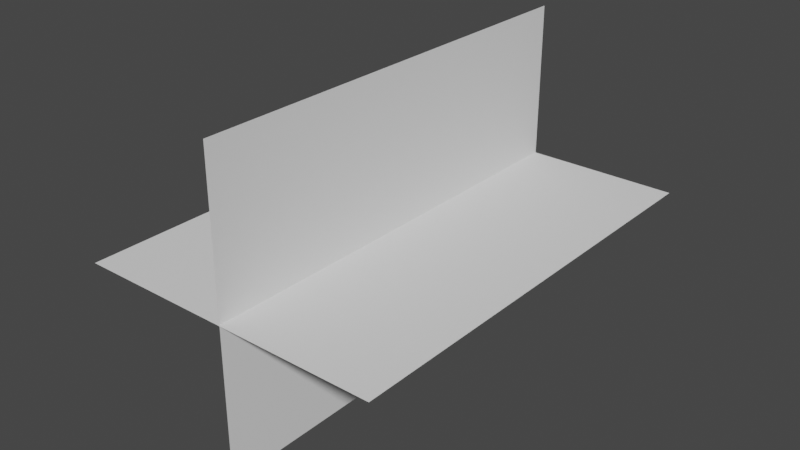 # Source: mozzle.blend  (saved by Blender 2.93.20; exported with 4.5.12 LTS)
import bpy
from mathutils import Matrix  # noqa: F401  (used for matrix-valued properties, if any)

bpy.ops.wm.read_factory_settings(use_empty=True)
scene = bpy.context.scene
scene.name = 'Scene'

# ---- collections
col_collection = bpy.data.collections.new('Collection'); scene.collection.children.link(col_collection)

# ---- world
world_world = bpy.data.worlds.new('World'); scene.world = world_world
world_world.use_nodes = True; world_world.node_tree.nodes.clear()
_N = world_world.node_tree.nodes; _L = world_world.node_tree.links
n0 = _N.new('ShaderNodeOutputWorld'); n0.name = 'World Output'; n0.location = (300, 300)
n1 = _N.new('ShaderNodeBackground'); n1.name = 'Background'; n1.location = (10, 300)
n1.inputs[0].default_value = (0.05088, 0.05088, 0.05088, 1.0)
_L.new(n1.outputs[0], n0.inputs[0])
n0.is_active_output = True
world_world.color = (0.05088, 0.05088, 0.05088)
world_world.use_sun_shadow = False
world_world.sun_shadow_jitter_overblur = 0.0

# ---- meshes
me_plane = bpy.data.meshes.new('Plane')
me_plane.from_pydata([(-1.0, -1.0, 0.0), (1.0, -1.0, 0.0), (-1.0, 1.0, 0.0), (1.0, 1.0, 0.0)], [], [(0, 1, 3, 2)])
_uv = me_plane.uv_layers.new(name='UVMap')
_uv.uv.foreach_set('vector', [0.0, 0.0, 1.0, 0.0, 1.0, 1.0, 0.0, 1.0])
me_plane.use_remesh_fix_poles = True
me_plane.use_remesh_preserve_attributes = False
me_plane.update()
me_plane_001 = bpy.data.meshes.new('Plane.001')
me_plane_001.from_pydata([(-1.0, -1.0, 0.0), (1.0, -1.0, 0.0), (-1.0, 1.0, 0.0), (1.0, 1.0, 0.0)], [], [(0, 1, 3, 2)])
_uv = me_plane_001.uv_layers.new(name='UVMap')
_uv.uv.foreach_set('vector', [0.0, 0.0, 1.0, 0.0, 1.0, 1.0, 0.0, 1.0])
me_plane_001.use_remesh_fix_poles = True
me_plane_001.use_remesh_preserve_attributes = False
me_plane_001.update()

# ---- objects
ob_plane = bpy.data.objects.new('Plane', me_plane)
ob_plane_001 = bpy.data.objects.new('Plane.001', me_plane_001)

# ---- transforms, parenting, visibility, modifiers, constraints
ob_plane.location = (0.0, 0.0, 0.0)
ob_plane.scale = (1.0, 1.415, 1.0)
ob_plane_001.location = (0.005553, 0.005501, 0.00473)
ob_plane_001.rotation_euler = (0.0, 1.571, 0.0)
ob_plane_001.scale = (1.0, 1.415, 1.0)

# ---- collection membership
col_collection.objects.link(ob_plane)
col_collection.objects.link(ob_plane_001)

# ---- scene / render settings (as saved in the file)
scene.frame_start = 1; scene.frame_end = 250; scene.frame_set(1)
scene.render.engine = 'BLENDER_EEVEE_NEXT'
scene.cycles.use_denoising = False
scene.cycles.samples = 128
scene.cycles.sampling_pattern = 'TABULATED_SOBOL'
scene.cycles.use_adaptive_sampling = False
scene.cycles.use_light_tree = False
scene.view_settings.view_transform = 'Filmic'
bpy.context.view_layer.update()

# ---- added for rendering (the .blend has no active camera and no usable light): camera, sun
cam_auto = bpy.data.cameras.new('AutoCamera')
cam_auto.lens = 50.0
cam_auto.sensor_width = 36.0
cam_auto.clip_end = 1000.0
ob_auto_camera = bpy.data.objects.new('AutoCamera', cam_auto)
scene.collection.objects.link(ob_auto_camera)
ob_auto_camera.location = (3.70504, -4.4433, 2.96876)
ob_auto_camera.rotation_euler = (1.09748, -7.21219e-08, 0.694738)
scene.camera = ob_auto_camera
light_auto_sun = bpy.data.lights.new('AutoSun', 'SUN')
light_auto_sun.energy = 3.0
light_auto_sun.angle = 0.0523599
ob_auto_sun = bpy.data.objects.new('AutoSun', light_auto_sun)
scene.collection.objects.link(ob_auto_sun)
ob_auto_sun.rotation_euler = (0.872665, 0.174533, 0.523599)
bpy.context.view_layer.update()
